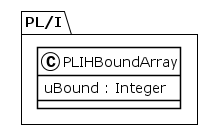

The diagram above was rendered by PlantUML. Its source (embedded in the PNG):
@startuml
!theme plain
package PL/I {
class PLIHBoundArray {
	 uBound : Integer
}
}
@enduml